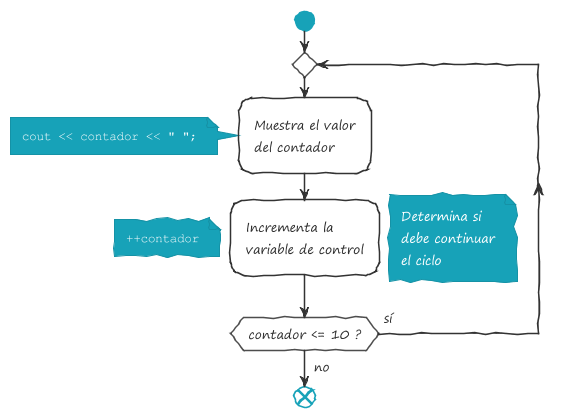

The diagram above was rendered by PlantUML. Its source (embedded in the PNG):
@startuml Instrucción do-while

!theme sketchy-outline

start

repeat
	:Muestra el valor\ndel contador;
	note left
		""cout << contador << ~" ~";""
	end note

	:Incrementa la\nvariable de control;
	note left
		""++contador""
	end note
repeat while(contador <= 10 ?) is (sí) not (no)
note right
	Determina si
	debe continuar
	el ciclo
end note

end

@enduml